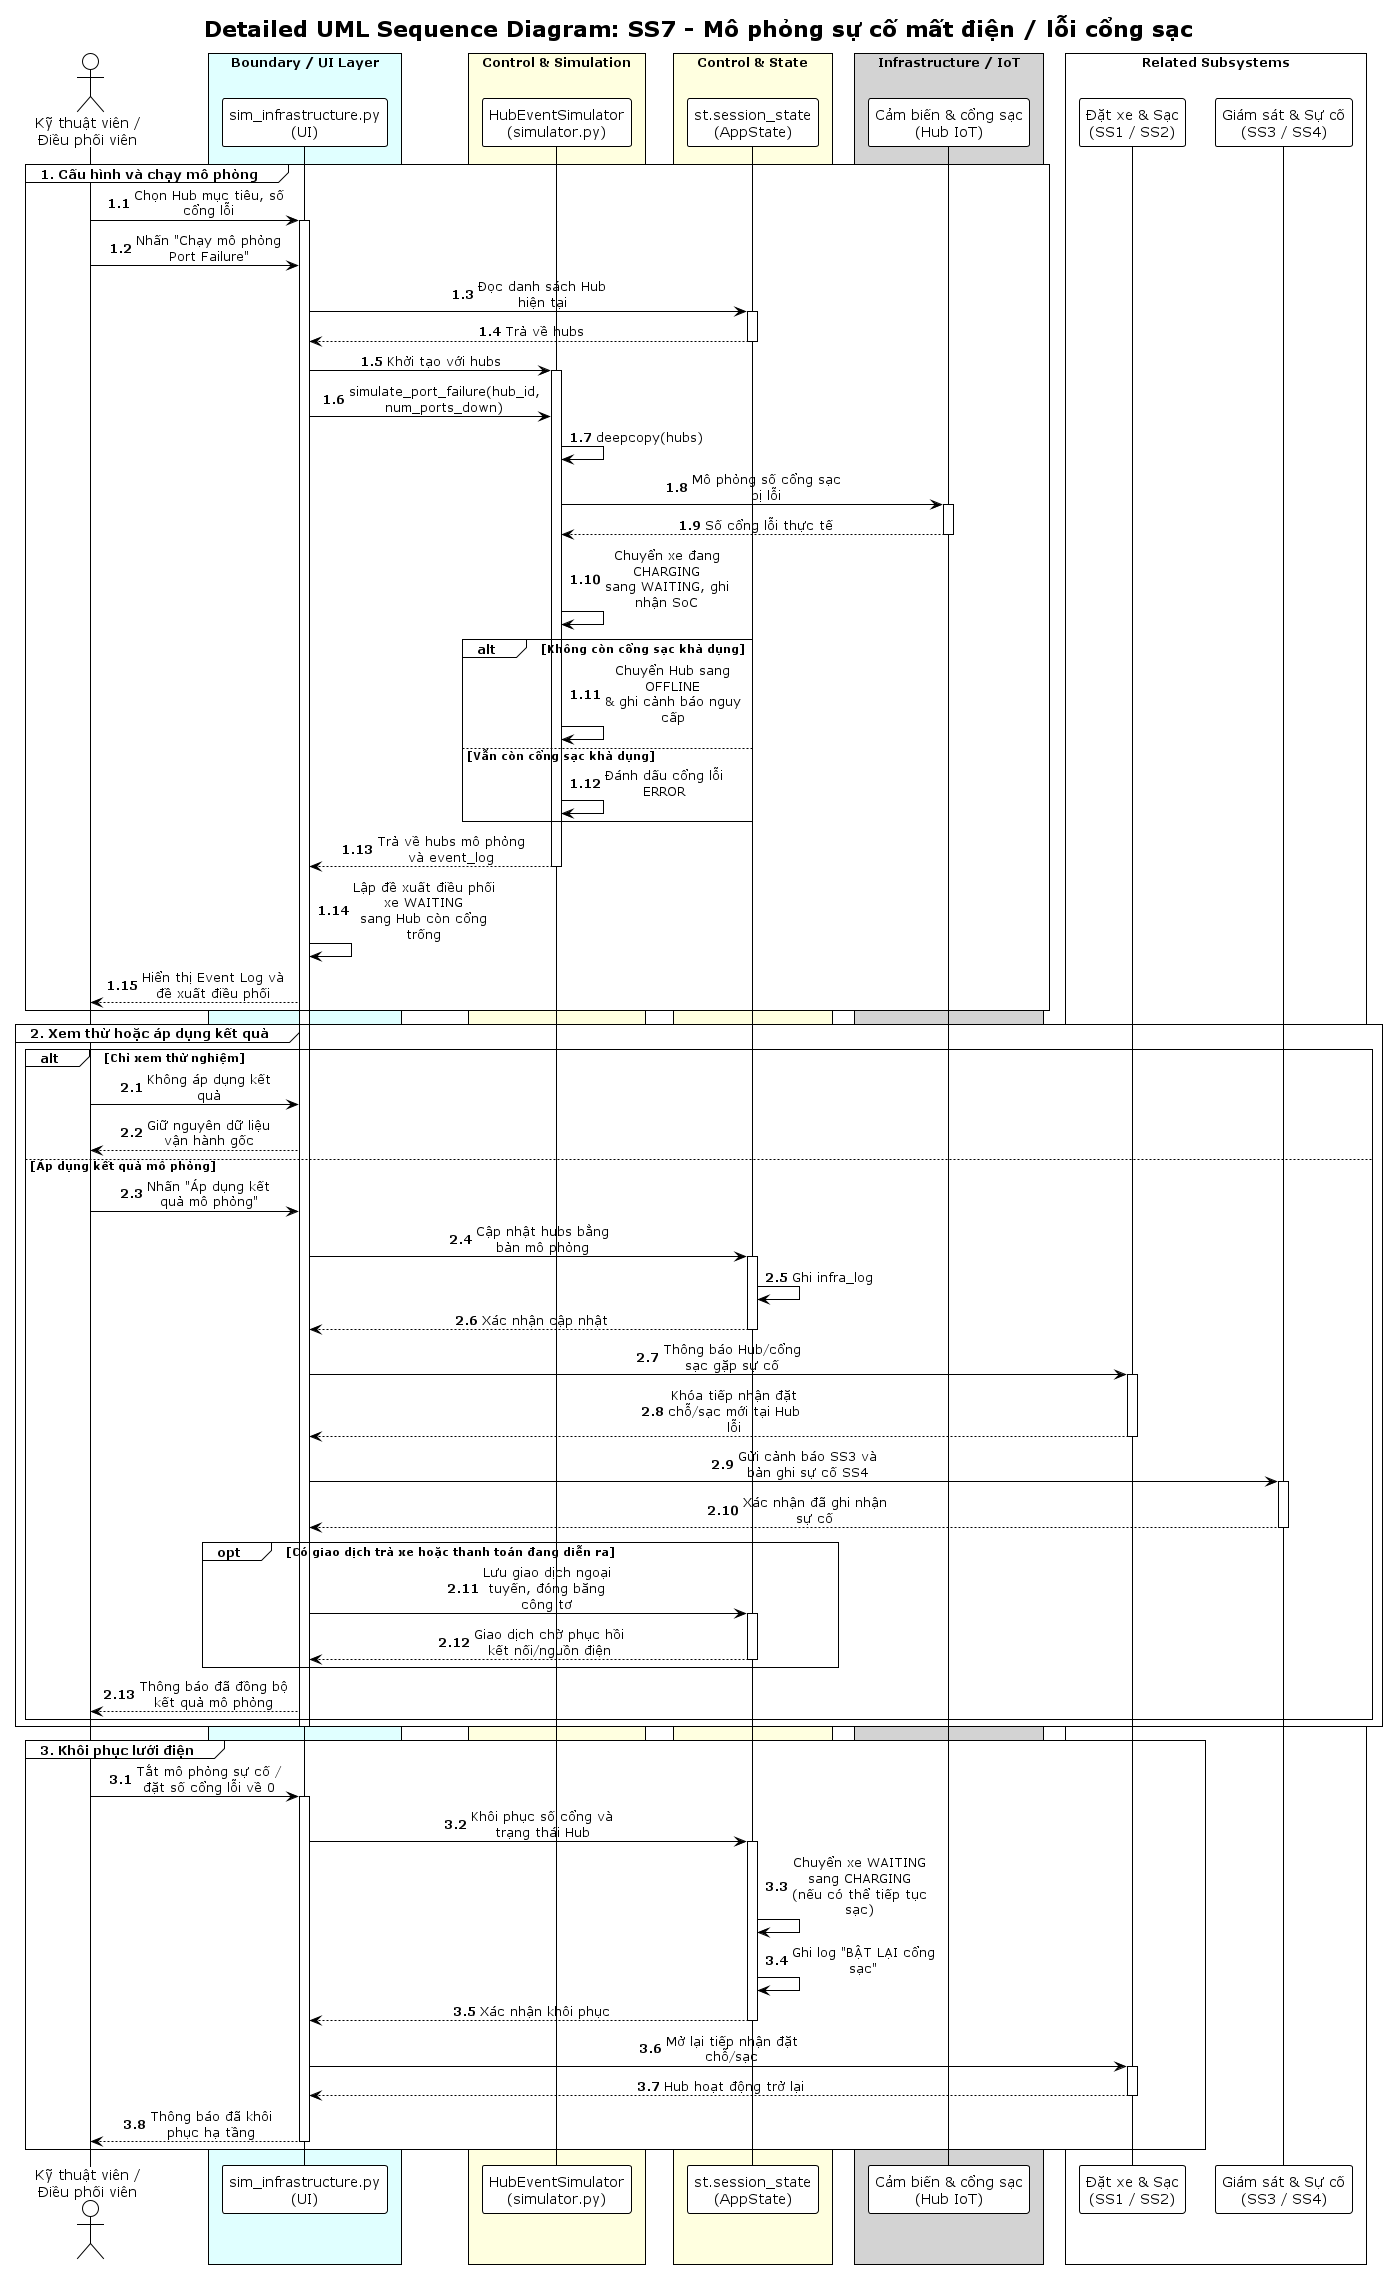

The diagram above was rendered by PlantUML. Its source (embedded in the PNG):
@startuml UC_SS7_01_NguyenTrungNguyen_sequence
!theme plain
skinparam sequenceMessageAlign center
skinparam maxMessageSize 150
skinparam BoxPadding 10

title "Detailed UML Sequence Diagram: SS7 - Mô phỏng sự cố mất điện / lỗi cổng sạc"

actor "Kỹ thuật viên /\nĐiều phối viên" as Technician
box "Boundary / UI Layer" #LightCyan
participant "sim_infrastructure.py\n(UI)" as UI
end box
box "Control & Simulation" #LightYellow
participant "HubEventSimulator\n(simulator.py)" as Simulator
end box
box "Control & State" #LightYellow
participant "st.session_state\n(AppState)" as AppState
end box
box "Infrastructure / IoT" #LightGray
participant "Cảm biến & cổng sạc\n(Hub IoT)" as IoT
end box
box "Related Subsystems" #White
participant "Đặt xe & Sạc\n(SS1 / SS2)" as BookingCharging
participant "Giám sát & Sự cố\n(SS3 / SS4)" as MonitoringIncident
end box

autonumber 1.1
group 1. Cấu hình và chạy mô phỏng
    Technician -> UI: Chọn Hub mục tiêu, số cổng lỗi
    activate UI
    Technician -> UI: Nhấn "Chạy mô phỏng Port Failure"

    UI -> AppState: Đọc danh sách Hub hiện tại
    activate AppState
    AppState --> UI: Trả về hubs
    deactivate AppState

    UI -> Simulator: Khởi tạo với hubs
    activate Simulator
    UI -> Simulator: simulate_port_failure(hub_id, num_ports_down)
    Simulator -> Simulator: deepcopy(hubs)
    Simulator -> IoT: Mô phỏng số cổng sạc bị lỗi
    activate IoT
    IoT --> Simulator: Số cổng lỗi thực tế
    deactivate IoT
    Simulator -> Simulator: Chuyển xe đang CHARGING\nsang WAITING, ghi nhận SoC

    alt Không còn cổng sạc khả dụng
        Simulator -> Simulator: Chuyển Hub sang OFFLINE\n& ghi cảnh báo nguy cấp
    else Vẫn còn cổng sạc khả dụng
        Simulator -> Simulator: Đánh dấu cổng lỗi ERROR
    end

    Simulator --> UI: Trả về hubs mô phỏng và event_log
    deactivate Simulator
    UI -> UI: Lập đề xuất điều phối xe WAITING\nsang Hub còn cổng trống
    UI --> Technician: Hiển thị Event Log và đề xuất điều phối
end

autonumber 2.1
group 2. Xem thử hoặc áp dụng kết quả
    alt Chỉ xem thử nghiệm
        Technician -> UI: Không áp dụng kết quả
        UI --> Technician: Giữ nguyên dữ liệu vận hành gốc
    else Áp dụng kết quả mô phỏng
        Technician -> UI: Nhấn "Áp dụng kết quả mô phỏng"
        UI -> AppState: Cập nhật hubs bằng bản mô phỏng
        activate AppState
        AppState -> AppState: Ghi infra_log
        AppState --> UI: Xác nhận cập nhật
        deactivate AppState

        UI -> BookingCharging: Thông báo Hub/cổng sạc gặp sự cố
        activate BookingCharging
        BookingCharging --> UI: Khóa tiếp nhận đặt chỗ/sạc mới tại Hub lỗi
        deactivate BookingCharging

        UI -> MonitoringIncident: Gửi cảnh báo SS3 và bản ghi sự cố SS4
        activate MonitoringIncident
        MonitoringIncident --> UI: Xác nhận đã ghi nhận sự cố
        deactivate MonitoringIncident

        opt Có giao dịch trả xe hoặc thanh toán đang diễn ra
            UI -> AppState: Lưu giao dịch ngoại tuyến, đóng băng công tơ
            activate AppState
            AppState --> UI: Giao dịch chờ phục hồi kết nối/nguồn điện
            deactivate AppState
        end

        UI --> Technician: Thông báo đã đồng bộ kết quả mô phỏng
    end
    deactivate UI
end

autonumber 3.1
group 3. Khôi phục lưới điện
    Technician -> UI: Tắt mô phỏng sự cố / đặt số cổng lỗi về 0
    activate UI
    UI -> AppState: Khôi phục số cổng và trạng thái Hub
    activate AppState
    AppState -> AppState: Chuyển xe WAITING sang CHARGING\n(nếu có thể tiếp tục sạc)
    AppState -> AppState: Ghi log "BẬT LẠI cổng sạc"
    AppState --> UI: Xác nhận khôi phục
    deactivate AppState
    UI -> BookingCharging: Mở lại tiếp nhận đặt chỗ/sạc
    activate BookingCharging
    BookingCharging --> UI: Hub hoạt động trở lại
    deactivate BookingCharging
    UI --> Technician: Thông báo đã khôi phục hạ tầng
    deactivate UI
end

@enduml